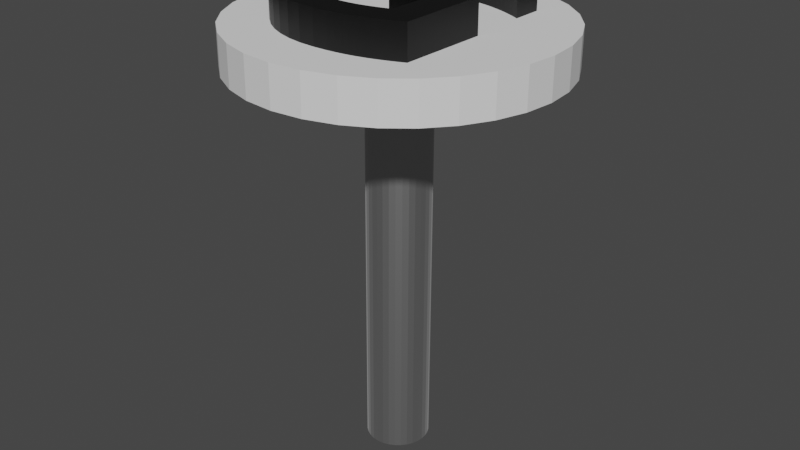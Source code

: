 # Source: G_key.blend  (saved by Blender 3.2.14; exported with 4.5.12 LTS)
import bpy
from mathutils import Matrix  # noqa: F401  (used for matrix-valued properties, if any)

bpy.ops.wm.read_factory_settings(use_empty=True)
scene = bpy.context.scene
scene.name = 'Scene'

# ---- collections
col_collection = bpy.data.collections.new('Collection'); scene.collection.children.link(col_collection)

# ---- materials (node trees are filled in below, after node groups)
mat_silver_material = bpy.data.materials.new('Silver Material')
mat_silver_material.use_transparent_shadow = False
mat_material_002 = bpy.data.materials.new('Material.002')
mat_material_002.use_transparent_shadow = False

# ---- material node trees
mat_silver_material.use_nodes = True; mat_silver_material.node_tree.nodes.clear()
_N = mat_silver_material.node_tree.nodes; _L = mat_silver_material.node_tree.links
n0 = _N.new('ShaderNodeBsdfPrincipled'); n0.name = 'Principled BSDF'; n0.location = (10, 300)
n0.distribution = 'GGX'
n0.subsurface_method = 'RANDOM_WALK_SKIN'
n0.inputs[0].default_value = (0.5271, 0.5271, 0.5271, 1.0)
n0.inputs[1].default_value = 1.0
n0.inputs[3].default_value = 1.45
n0.inputs[24].default_value = 0.2
n0.inputs[27].default_value = (0.0, 0.0, 0.0, 1.0)
n0.inputs[28].default_value = 1.0
n1 = _N.new('ShaderNodeOutputMaterial'); n1.name = 'Material Output'; n1.location = (300, 300)
_L.new(n0.outputs[0], n1.inputs[0])
n1.is_active_output = True
mat_material_002.use_nodes = True; mat_material_002.node_tree.nodes.clear()
_N = mat_material_002.node_tree.nodes; _L = mat_material_002.node_tree.links
n0 = _N.new('ShaderNodeBsdfPrincipled'); n0.name = 'Principled BSDF'; n0.location = (10, 300)
n0.distribution = 'GGX'
n0.subsurface_method = 'RANDOM_WALK_SKIN'
n0.inputs[0].default_value = (0.0, 0.0, 0.0, 1.0)
n0.inputs[3].default_value = 1.45
n0.inputs[27].default_value = (0.0, 0.0, 0.0, 1.0)
n0.inputs[28].default_value = 1.0
n1 = _N.new('ShaderNodeOutputMaterial'); n1.name = 'Material Output'; n1.location = (300, 300)
_L.new(n0.outputs[0], n1.inputs[0])
n1.is_active_output = True

# ---- world
world_world = bpy.data.worlds.new('World'); scene.world = world_world
world_world.use_nodes = True; world_world.node_tree.nodes.clear()
_N = world_world.node_tree.nodes; _L = world_world.node_tree.links
n0 = _N.new('ShaderNodeOutputWorld'); n0.name = 'World Output'; n0.location = (300, 300)
n1 = _N.new('ShaderNodeBackground'); n1.name = 'Background'; n1.location = (10, 300)
n1.inputs[0].default_value = (0.05088, 0.05088, 0.05088, 1.0)
_L.new(n1.outputs[0], n0.inputs[0])
n0.is_active_output = True
world_world.color = (0.05088, 0.05088, 0.05088)
world_world.use_sun_shadow = False
world_world.sun_shadow_jitter_overblur = 0.0

# ---- meshes
me_cylinder = bpy.data.meshes.new('Cylinder')
me_cylinder.from_pydata([(0.0, 0.1, -0.0125), (0.0, 0.1, 0.0125), (0.01951, 0.09808, -0.0125), (0.01951, 0.09808, 0.0125), (0.03827, 0.09239, -0.0125), (0.03827, 0.09239, 0.0125), (0.05556, 0.08315, -0.0125), (0.05556, 0.08315, 0.0125), (0.07071, 0.07071, -0.0125), (0.07071, 0.07071, 0.0125), (0.08315, 0.05556, -0.0125), (0.08315, 0.05556, 0.0125), (0.09239, 0.03827, -0.0125), (0.09239, 0.03827, 0.0125), (0.09808, 0.01951, -0.0125), (0.09808, 0.01951, 0.0125), (0.1, -4.371e-09, -0.0125), (0.1, -4.371e-09, 0.0125), (0.09808, -0.01951, -0.0125), (0.09808, -0.01951, 0.0125), (0.09239, -0.03827, -0.0125), (0.09239, -0.03827, 0.0125), (0.08315, -0.05556, -0.0125), (0.08315, -0.05556, 0.0125), (0.07071, -0.07071, -0.0125), (0.07071, -0.07071, 0.0125), (0.05556, -0.08315, -0.0125), (0.05556, -0.08315, 0.0125), (0.03827, -0.09239, -0.0125), (0.03827, -0.09239, 0.0125), (0.01951, -0.09808, -0.0125), (0.01951, -0.09808, 0.0125), (-8.742e-09, -0.1, -0.0125), (-8.742e-09, -0.1, 0.0125), (-0.01951, -0.09808, -0.0125), (-0.01951, -0.09808, 0.0125), (-0.03827, -0.09239, -0.0125), (-0.03827, -0.09239, 0.0125), (-0.05556, -0.08315, -0.0125), (-0.05556, -0.08315, 0.0125), (-0.07071, -0.07071, -0.0125), (-0.07071, -0.07071, 0.0125), (-0.08315, -0.05556, -0.0125), (-0.08315, -0.05556, 0.0125), (-0.09239, -0.03827, -0.0125), (-0.09239, -0.03827, 0.0125), (-0.09808, -0.01951, -0.0125), (-0.09808, -0.01951, 0.0125), (-0.1, 1.192e-09, -0.0125), (-0.1, 1.192e-09, 0.0125), (-0.09808, 0.01951, -0.0125), (-0.09808, 0.01951, 0.0125), (-0.09239, 0.03827, -0.0125), (-0.09239, 0.03827, 0.0125), (-0.08315, 0.05556, -0.0125), (-0.08315, 0.05556, 0.0125), (-0.07071, 0.07071, -0.0125), (-0.07071, 0.07071, 0.0125), (-0.05556, 0.08315, -0.0125), (-0.05556, 0.08315, 0.0125), (-0.03827, 0.09239, -0.0125), (-0.03827, 0.09239, 0.0125), (-0.01951, 0.09808, -0.0125), (-0.01951, 0.09808, 0.0125)], [], [(0, 1, 3, 2), (2, 3, 5, 4), (4, 5, 7, 6), (6, 7, 9, 8), (8, 9, 11, 10), (10, 11, 13, 12), (12, 13, 15, 14), (14, 15, 17, 16), (16, 17, 19, 18), (18, 19, 21, 20), (20, 21, 23, 22), (22, 23, 25, 24), (24, 25, 27, 26), (26, 27, 29, 28), (28, 29, 31, 30), (30, 31, 33, 32), (32, 33, 35, 34), (34, 35, 37, 36), (36, 37, 39, 38), (38, 39, 41, 40), (40, 41, 43, 42), (42, 43, 45, 44), (44, 45, 47, 46), (46, 47, 49, 48), (48, 49, 51, 50), (50, 51, 53, 52), (52, 53, 55, 54), (54, 55, 57, 56), (56, 57, 59, 58), (58, 59, 61, 60), (3, 1, 63, 61, 59, 57, 55, 53, 51, 49, 47, 45, 43, 41, 39, 37, 35, 33, 31, 29, 27, 25, 23, 21, 19, 17, 15, 13, 11, 9, 7, 5), (60, 61, 63, 62), (62, 63, 1, 0), (0, 2, 4, 6, 8, 10, 12, 14, 16, 18, 20, 22, 24, 26, 28, 30, 32, 34, 36, 38, 40, 42, 44, 46, 48, 50, 52, 54, 56, 58, 60, 62)])
_uv = me_cylinder.uv_layers.new(name='UVMap')
_uv.uv.foreach_set('vector', [1.0, 0.5, 1.0, 1.0, 0.9688, 1.0, 0.9688, 0.5, 0.9688, 0.5, 0.9688, 1.0, 0.9375, 1.0, 0.9375, 0.5, 0.9375, 0.5, 0.9375, 1.0, 0.9062, 1.0, 0.9062, 0.5, 0.9062, 0.5, 0.9062, 1.0, 0.875, 1.0, 0.875, 0.5, 0.875, 0.5, 0.875, 1.0, 0.8438, 1.0, 0.8438, 0.5, 0.8438, 0.5, 0.8438, 1.0, 0.8125, 1.0, 0.8125, 0.5, 0.8125, 0.5, 0.8125, 1.0, 0.7812, 1.0, 0.7812, 0.5, 0.7812, 0.5, 0.7812, 1.0, 0.75, 1.0, 0.75, 0.5, 0.75, 0.5, 0.75, 1.0, 0.7188, 1.0, 0.7188, 0.5, 0.7188, 0.5, 0.7188, 1.0, 0.6875, 1.0, 0.6875, 0.5, 0.6875, 0.5, 0.6875, 1.0, 0.6562, 1.0, 0.6562, 0.5, 0.6562, 0.5, 0.6562, 1.0, 0.625, 1.0, 0.625, 0.5, 0.625, 0.5, 0.625, 1.0, 0.5938, 1.0, 0.5938, 0.5, 0.5938, 0.5, 0.5938, 1.0, 0.5625, 1.0, 0.5625, 0.5, 0.5625, 0.5, 0.5625, 1.0, 0.5312, 1.0, 0.5312, 0.5, 0.5312, 0.5, 0.5312, 1.0, 0.5, 1.0, 0.5, 0.5, 0.5, 0.5, 0.5, 1.0, 0.4688, 1.0, 0.4688, 0.5, 0.4688, 0.5, 0.4688, 1.0, 0.4375, 1.0, 0.4375, 0.5, 0.4375, 0.5, 0.4375, 1.0, 0.4062, 1.0, 0.4062, 0.5, 0.4062, 0.5, 0.4062, 1.0, 0.375, 1.0, 0.375, 0.5, 0.375, 0.5, 0.375, 1.0, 0.3438, 1.0, 0.3438, 0.5, 0.3438, 0.5, 0.3438, 1.0, 0.3125, 1.0, 0.3125, 0.5, 0.3125, 0.5, 0.3125, 1.0, 0.2812, 1.0, 0.2812, 0.5, 0.2812, 0.5, 0.2812, 1.0, 0.25, 1.0, 0.25, 0.5, 0.25, 0.5, 0.25, 1.0, 0.2188, 1.0, 0.2188, 0.5, 0.2188, 0.5, 0.2188, 1.0, 0.1875, 1.0, 0.1875, 0.5, 0.1875, 0.5, 0.1875, 1.0, 0.1562, 1.0, 0.1562, 0.5, 0.1562, 0.5, 0.1562, 1.0, 0.125, 1.0, 0.125, 0.5, 0.125, 0.5, 0.125, 1.0, 0.09375, 1.0, 0.09375, 0.5, 0.09375, 0.5, 0.09375, 1.0, 0.0625, 1.0, 0.0625, 0.5, 0.2968, 0.4854, 0.25, 0.49, 0.2032, 0.4854, 0.1582, 0.4717, 0.1167, 0.4496, 0.08029, 0.4197, 0.05045, 0.3833, 0.02827, 0.3418, 0.01461, 0.2968, 0.01, 0.25, 0.01461, 0.2032, 0.02827, 0.1582, 0.05045, 0.1167, 0.08029, 0.08029, 0.1167, 0.05045, 0.1582, 0.02827, 0.2032, 0.01461, 0.25, 0.01, 0.2968, 0.01461, 0.3418, 0.02827, 0.3833, 0.05045, 0.4197, 0.08029, 0.4496, 0.1167, 0.4717, 0.1582, 0.4854, 0.2032, 0.49, 0.25, 0.4854, 0.2968, 0.4717, 0.3418, 0.4496, 0.3833, 0.4197, 0.4197, 0.3833, 0.4496, 0.3418, 0.4717, 0.0625, 0.5, 0.0625, 1.0, 0.03125, 1.0, 0.03125, 0.5, 0.03125, 0.5, 0.03125, 1.0, 0.0, 1.0, 0.0, 0.5, 0.75, 0.49, 0.7968, 0.4854, 0.8418, 0.4717, 0.8833, 0.4496, 0.9197, 0.4197, 0.9496, 0.3833, 0.9717, 0.3418, 0.9854, 0.2968, 0.99, 0.25, 0.9854, 0.2032, 0.9717, 0.1582, 0.9496, 0.1167, 0.9197, 0.08029, 0.8833, 0.05045, 0.8418, 0.02827, 0.7968, 0.01461, 0.75, 0.01, 0.7032, 0.01461, 0.6582, 0.02827, 0.6167, 0.05045, 0.5803, 0.08029, 0.5504, 0.1167, 0.5283, 0.1582, 0.5146, 0.2032, 0.51, 0.25, 0.5146, 0.2968, 0.5283, 0.3418, 0.5504, 0.3833, 0.5803, 0.4197, 0.6167, 0.4496, 0.6582, 0.4717, 0.7032, 0.4854])
me_cylinder.update()
me_cylinder_001 = bpy.data.meshes.new('Cylinder.001')
me_cylinder_001.from_pydata([(0.0, 0.02, -0.125), (0.0, 0.02, 0.125), (0.003902, 0.01962, -0.125), (0.003902, 0.01962, 0.125), (0.007654, 0.01848, -0.125), (0.007654, 0.01848, 0.125), (0.01111, 0.01663, -0.125), (0.01111, 0.01663, 0.125), (0.01414, 0.01414, -0.125), (0.01414, 0.01414, 0.125), (0.01663, 0.01111, -0.125), (0.01663, 0.01111, 0.125), (0.01848, 0.007654, -0.125), (0.01848, 0.007654, 0.125), (0.01962, 0.003902, -0.125), (0.01962, 0.003902, 0.125), (0.02, -8.742e-10, -0.125), (0.02, -8.742e-10, 0.125), (0.01962, -0.003902, -0.125), (0.01962, -0.003902, 0.125), (0.01848, -0.007654, -0.125), (0.01848, -0.007654, 0.125), (0.01663, -0.01111, -0.125), (0.01663, -0.01111, 0.125), (0.01414, -0.01414, -0.125), (0.01414, -0.01414, 0.125), (0.01111, -0.01663, -0.125), (0.01111, -0.01663, 0.125), (0.007654, -0.01848, -0.125), (0.007654, -0.01848, 0.125), (0.003902, -0.01962, -0.125), (0.003902, -0.01962, 0.125), (-1.748e-09, -0.02, -0.125), (-1.748e-09, -0.02, 0.125), (-0.003902, -0.01962, -0.125), (-0.003902, -0.01962, 0.125), (-0.007654, -0.01848, -0.125), (-0.007654, -0.01848, 0.125), (-0.01111, -0.01663, -0.125), (-0.01111, -0.01663, 0.125), (-0.01414, -0.01414, -0.125), (-0.01414, -0.01414, 0.125), (-0.01663, -0.01111, -0.125), (-0.01663, -0.01111, 0.125), (-0.01848, -0.007654, -0.125), (-0.01848, -0.007654, 0.125), (-0.01962, -0.003902, -0.125), (-0.01962, -0.003902, 0.125), (-0.02, 2.385e-10, -0.125), (-0.02, 2.385e-10, 0.125), (-0.01962, 0.003902, -0.125), (-0.01962, 0.003902, 0.125), (-0.01848, 0.007654, -0.125), (-0.01848, 0.007654, 0.125), (-0.01663, 0.01111, -0.125), (-0.01663, 0.01111, 0.125), (-0.01414, 0.01414, -0.125), (-0.01414, 0.01414, 0.125), (-0.01111, 0.01663, -0.125), (-0.01111, 0.01663, 0.125), (-0.007654, 0.01848, -0.125), (-0.007654, 0.01848, 0.125), (-0.003902, 0.01962, -0.125), (-0.003902, 0.01962, 0.125)], [], [(0, 1, 3, 2), (2, 3, 5, 4), (4, 5, 7, 6), (6, 7, 9, 8), (8, 9, 11, 10), (10, 11, 13, 12), (12, 13, 15, 14), (14, 15, 17, 16), (16, 17, 19, 18), (18, 19, 21, 20), (20, 21, 23, 22), (22, 23, 25, 24), (24, 25, 27, 26), (26, 27, 29, 28), (28, 29, 31, 30), (30, 31, 33, 32), (32, 33, 35, 34), (34, 35, 37, 36), (36, 37, 39, 38), (38, 39, 41, 40), (40, 41, 43, 42), (42, 43, 45, 44), (44, 45, 47, 46), (46, 47, 49, 48), (48, 49, 51, 50), (50, 51, 53, 52), (52, 53, 55, 54), (54, 55, 57, 56), (56, 57, 59, 58), (58, 59, 61, 60), (3, 1, 63, 61, 59, 57, 55, 53, 51, 49, 47, 45, 43, 41, 39, 37, 35, 33, 31, 29, 27, 25, 23, 21, 19, 17, 15, 13, 11, 9, 7, 5), (60, 61, 63, 62), (62, 63, 1, 0), (0, 2, 4, 6, 8, 10, 12, 14, 16, 18, 20, 22, 24, 26, 28, 30, 32, 34, 36, 38, 40, 42, 44, 46, 48, 50, 52, 54, 56, 58, 60, 62)])
_uv = me_cylinder_001.uv_layers.new(name='UVMap')
_uv.uv.foreach_set('vector', [1.0, 0.5, 1.0, 1.0, 0.9688, 1.0, 0.9688, 0.5, 0.9688, 0.5, 0.9688, 1.0, 0.9375, 1.0, 0.9375, 0.5, 0.9375, 0.5, 0.9375, 1.0, 0.9062, 1.0, 0.9062, 0.5, 0.9062, 0.5, 0.9062, 1.0, 0.875, 1.0, 0.875, 0.5, 0.875, 0.5, 0.875, 1.0, 0.8438, 1.0, 0.8438, 0.5, 0.8438, 0.5, 0.8438, 1.0, 0.8125, 1.0, 0.8125, 0.5, 0.8125, 0.5, 0.8125, 1.0, 0.7812, 1.0, 0.7812, 0.5, 0.7812, 0.5, 0.7812, 1.0, 0.75, 1.0, 0.75, 0.5, 0.75, 0.5, 0.75, 1.0, 0.7188, 1.0, 0.7188, 0.5, 0.7188, 0.5, 0.7188, 1.0, 0.6875, 1.0, 0.6875, 0.5, 0.6875, 0.5, 0.6875, 1.0, 0.6562, 1.0, 0.6562, 0.5, 0.6562, 0.5, 0.6562, 1.0, 0.625, 1.0, 0.625, 0.5, 0.625, 0.5, 0.625, 1.0, 0.5938, 1.0, 0.5938, 0.5, 0.5938, 0.5, 0.5938, 1.0, 0.5625, 1.0, 0.5625, 0.5, 0.5625, 0.5, 0.5625, 1.0, 0.5312, 1.0, 0.5312, 0.5, 0.5312, 0.5, 0.5312, 1.0, 0.5, 1.0, 0.5, 0.5, 0.5, 0.5, 0.5, 1.0, 0.4688, 1.0, 0.4688, 0.5, 0.4688, 0.5, 0.4688, 1.0, 0.4375, 1.0, 0.4375, 0.5, 0.4375, 0.5, 0.4375, 1.0, 0.4062, 1.0, 0.4062, 0.5, 0.4062, 0.5, 0.4062, 1.0, 0.375, 1.0, 0.375, 0.5, 0.375, 0.5, 0.375, 1.0, 0.3438, 1.0, 0.3438, 0.5, 0.3438, 0.5, 0.3438, 1.0, 0.3125, 1.0, 0.3125, 0.5, 0.3125, 0.5, 0.3125, 1.0, 0.2812, 1.0, 0.2812, 0.5, 0.2812, 0.5, 0.2812, 1.0, 0.25, 1.0, 0.25, 0.5, 0.25, 0.5, 0.25, 1.0, 0.2188, 1.0, 0.2188, 0.5, 0.2188, 0.5, 0.2188, 1.0, 0.1875, 1.0, 0.1875, 0.5, 0.1875, 0.5, 0.1875, 1.0, 0.1562, 1.0, 0.1562, 0.5, 0.1562, 0.5, 0.1562, 1.0, 0.125, 1.0, 0.125, 0.5, 0.125, 0.5, 0.125, 1.0, 0.09375, 1.0, 0.09375, 0.5, 0.09375, 0.5, 0.09375, 1.0, 0.0625, 1.0, 0.0625, 0.5, 0.2968, 0.4854, 0.25, 0.49, 0.2032, 0.4854, 0.1582, 0.4717, 0.1167, 0.4496, 0.08029, 0.4197, 0.05045, 0.3833, 0.02827, 0.3418, 0.01461, 0.2968, 0.01, 0.25, 0.01461, 0.2032, 0.02827, 0.1582, 0.05045, 0.1167, 0.08029, 0.08029, 0.1167, 0.05045, 0.1582, 0.02827, 0.2032, 0.01461, 0.25, 0.01, 0.2968, 0.01461, 0.3418, 0.02827, 0.3833, 0.05045, 0.4197, 0.08029, 0.4496, 0.1167, 0.4717, 0.1582, 0.4854, 0.2032, 0.49, 0.25, 0.4854, 0.2968, 0.4717, 0.3418, 0.4496, 0.3833, 0.4197, 0.4197, 0.3833, 0.4496, 0.3418, 0.4717, 0.0625, 0.5, 0.0625, 1.0, 0.03125, 1.0, 0.03125, 0.5, 0.03125, 0.5, 0.03125, 1.0, 0.0, 1.0, 0.0, 0.5, 0.75, 0.49, 0.7968, 0.4854, 0.8418, 0.4717, 0.8833, 0.4496, 0.9197, 0.4197, 0.9496, 0.3833, 0.9717, 0.3418, 0.9854, 0.2968, 0.99, 0.25, 0.9854, 0.2032, 0.9717, 0.1582, 0.9496, 0.1167, 0.9197, 0.08029, 0.8833, 0.05045, 0.8418, 0.02827, 0.7968, 0.01461, 0.75, 0.01, 0.7032, 0.01461, 0.6582, 0.02827, 0.6167, 0.05045, 0.5803, 0.08029, 0.5504, 0.1167, 0.5283, 0.1582, 0.5146, 0.2032, 0.51, 0.25, 0.5146, 0.2968, 0.5283, 0.3418, 0.5504, 0.3833, 0.5803, 0.4197, 0.6167, 0.4496, 0.6582, 0.4717, 0.7032, 0.4854])
me_cylinder_001.materials.append(mat_silver_material)
me_cylinder_001.update()
me_text_011 = bpy.data.meshes.new('Text.011')
me_text_011.from_pydata([(0.673, 0.336, 0.0), (0.444, 0.336, 0.0), (0.444, 0.248, 0.0), (0.575, 0.248, 0.0), (0.575, 0.108, 0.0), (0.5632, 0.1043, 0.0), (0.5514, 0.1008, 0.0), (0.5395, 0.09745, 0.0), (0.5275, 0.09433, 0.0), (0.5154, 0.09146, 0.0), (0.5033, 0.08888, 0.0), (0.4909, 0.0866, 0.0), (0.4785, 0.08467, 0.0), (0.4659, 0.08311, 0.0), (0.4531, 0.08196, 0.0), (0.4401, 0.08124, 0.0), (0.427, 0.081, 0.0), (0.3875, 0.08319, 0.0), (0.3503, 0.08963, 0.0), (0.3155, 0.1001, 0.0), (0.2834, 0.1144, 0.0), (0.2543, 0.1322, 0.0), (0.2282, 0.1535, 0.0), (0.2056, 0.1779, 0.0), (0.1866, 0.2053, 0.0), (0.1713, 0.2354, 0.0), (0.1602, 0.268, 0.0), (0.1533, 0.303, 0.0), (0.151, 0.34, 0.0), (0.1533, 0.3762, 0.0), (0.1602, 0.4107, 0.0), (0.1713, 0.4432, 0.0), (0.1863, 0.4734, 0.0), (0.205, 0.5011, 0.0), (0.227, 0.526, 0.0), (0.2521, 0.5478, 0.0), (0.28, 0.5662, 0.0), (0.3105, 0.581, 0.0), (0.3431, 0.5919, 0.0), (0.3777, 0.5987, 0.0), (0.414, 0.601, 0.0), (0.4345, 0.6005, 0.0), (0.4551, 0.5991, 0.0), (0.4756, 0.5967, 0.0), (0.4962, 0.5934, 0.0), (0.5167, 0.5892, 0.0), (0.5373, 0.584, 0.0), (0.5577, 0.5779, 0.0), (0.5781, 0.5709, 0.0), (0.5985, 0.563, 0.0), (0.6188, 0.5542, 0.0), (0.6389, 0.5446, 0.0), (0.659, 0.534, 0.0), (0.659, 0.633, 0.0), (0.6333, 0.6436, 0.0), (0.6094, 0.6529, 0.0), (0.5871, 0.661, 0.0), (0.5662, 0.668, 0.0), (0.5464, 0.674, 0.0), (0.5274, 0.6789, 0.0), (0.5089, 0.6829, 0.0), (0.4908, 0.686, 0.0), (0.4727, 0.6883, 0.0), (0.4543, 0.6898, 0.0), (0.4355, 0.6907, 0.0), (0.416, 0.691, 0.0), (0.3651, 0.6879, 0.0), (0.3167, 0.6787, 0.0), (0.2711, 0.664, 0.0), (0.2287, 0.6439, 0.0), (0.1899, 0.6189, 0.0), (0.155, 0.5894, 0.0), (0.1245, 0.5557, 0.0), (0.09867, 0.5181, 0.0), (0.07794, 0.4771, 0.0), (0.06267, 0.433, 0.0), (0.05323, 0.3862, 0.0), (0.05, 0.337, 0.0), (0.05315, 0.2882, 0.0), (0.06238, 0.2419, 0.0), (0.07733, 0.1986, 0.0), (0.09767, 0.1584, 0.0), (0.123, 0.1218, 0.0), (0.1531, 0.089, 0.0), (0.1876, 0.06039, 0.0), (0.226, 0.03626, 0.0), (0.2681, 0.01694, 0.0), (0.3135, 0.002741, 0.0), (0.362, -0.006011, 0.0), (0.413, -0.009, 0.0), (0.4363, -0.008662, 0.0), (0.4589, -0.00763, 0.0), (0.4809, -0.005875, 0.0), (0.5024, -0.00337, 0.0), (0.5236, -8.796e-05, 0.0), (0.5445, 0.004, 0.0), (0.5654, 0.008921, 0.0), (0.5863, 0.0147, 0.0), (0.6073, 0.02138, 0.0), (0.6287, 0.02896, 0.0), (0.6506, 0.0375, 0.0), (0.673, 0.047, 0.0), (0.416, 0.691, -0.02193), (0.3651, 0.6879, -0.02193), (0.4355, 0.6907, -0.02193), (0.4543, 0.6898, -0.02193), (0.4727, 0.6883, -0.02193), (0.4908, 0.686, -0.02193), (0.3167, 0.6787, -0.02193), (0.5089, 0.6829, -0.02193), (0.5274, 0.6789, -0.02193), (0.5464, 0.674, -0.02193), (0.2711, 0.664, -0.02193), (0.5662, 0.668, -0.02193), (0.5871, 0.661, -0.02193), (0.2287, 0.6439, -0.02193), (0.6094, 0.6529, -0.02193), (0.6333, 0.6436, -0.02193), (0.1899, 0.6189, -0.02193), (0.659, 0.633, -0.02193), (0.4551, 0.5991, -0.02193), (0.4756, 0.5967, -0.02193), (0.4962, 0.5934, -0.02193), (0.5167, 0.5892, -0.02193), (0.5373, 0.584, -0.02193), (0.5577, 0.5779, -0.02193), (0.5781, 0.5709, -0.02193), (0.5985, 0.563, -0.02193), (0.6188, 0.5542, -0.02193), (0.6389, 0.5446, -0.02193), (0.659, 0.534, -0.02193), (0.155, 0.5894, -0.02193), (0.414, 0.601, -0.02193), (0.4345, 0.6005, -0.02193), (0.3777, 0.5987, -0.02193), (0.3431, 0.5919, -0.02193), (0.3105, 0.581, -0.02193), (0.1245, 0.5557, -0.02193), (0.28, 0.5662, -0.02193), (0.2521, 0.5478, -0.02193), (0.09867, 0.5181, -0.02193), (0.227, 0.526, -0.02193), (0.205, 0.5011, -0.02193), (0.07794, 0.4771, -0.02193), (0.1863, 0.4734, -0.02193), (0.06267, 0.433, -0.02193), (0.1713, 0.4432, -0.02193), (0.1602, 0.4107, -0.02193), (0.05323, 0.3862, -0.02193), (0.1533, 0.3762, -0.02193), (0.05, 0.337, -0.02193), (0.151, 0.34, -0.02193), (0.1533, 0.303, -0.02193), (0.05315, 0.2882, -0.02193), (0.444, 0.336, -0.02193), (0.444, 0.248, -0.02193), (0.673, 0.336, -0.02193), (0.575, 0.248, -0.02193), (0.673, 0.047, -0.02193), (0.1602, 0.268, -0.02193), (0.06238, 0.2419, -0.02193), (0.1713, 0.2354, -0.02193), (0.575, 0.108, -0.02193), (0.07733, 0.1986, -0.02193), (0.1866, 0.2053, -0.02193), (0.2056, 0.1779, -0.02193), (0.09767, 0.1584, -0.02193), (0.2282, 0.1535, -0.02193), (0.123, 0.1218, -0.02193), (0.2543, 0.1322, -0.02193), (0.2834, 0.1144, -0.02193), (0.1531, 0.089, -0.02193), (0.3155, 0.1001, -0.02193), (0.5632, 0.1043, -0.02193), (0.5514, 0.1008, -0.02193), (0.5395, 0.09745, -0.02193), (0.3503, 0.08963, -0.02193), (0.5275, 0.09433, -0.02193), (0.5154, 0.09146, -0.02193), (0.5033, 0.08888, -0.02193), (0.3875, 0.08319, -0.02193), (0.1876, 0.06039, -0.02193), (0.4909, 0.0866, -0.02193), (0.4785, 0.08467, -0.02193), (0.4659, 0.08311, -0.02193), (0.427, 0.081, -0.02193), (0.4531, 0.08196, -0.02193), (0.4401, 0.08124, -0.02193), (0.226, 0.03626, -0.02193), (0.6506, 0.0375, -0.02193), (0.6287, 0.02896, -0.02193), (0.2681, 0.01694, -0.02193), (0.6073, 0.02138, -0.02193), (0.5863, 0.0147, -0.02193), (0.3135, 0.002741, -0.02193), (0.5654, 0.008921, -0.02193), (0.5445, 0.004, -0.02193), (0.5236, -8.796e-05, -0.02193), (0.362, -0.006011, -0.02193), (0.5024, -0.00337, -0.02193), (0.4809, -0.005875, -0.02193), (0.4589, -0.00763, -0.02193), (0.413, -0.009, -0.02193)], [], [(44, 122, 123, 45), (93, 199, 197, 94), (75, 145, 148, 76), (6, 174, 175, 7), (43, 121, 122, 44), (30, 147, 146, 31), (5, 173, 174, 6), (42, 120, 121, 43), (87, 194, 198, 88), (31, 146, 144, 32), (94, 197, 196, 95), (4, 162, 173, 5), (19, 172, 170, 20), (53, 119, 117, 54), (95, 196, 195, 96), (74, 143, 145, 75), (32, 144, 142, 33), (96, 195, 193, 97), (82, 168, 171, 83), (69, 115, 118, 70), (20, 170, 169, 21), (54, 117, 116, 55), (73, 140, 143, 74), (86, 191, 194, 87), (33, 142, 141, 34), (21, 169, 167, 22), (55, 116, 114, 56), (97, 193, 192, 98), (34, 141, 139, 35), (98, 192, 190, 99), (81, 166, 168, 82), (68, 112, 115, 69), (22, 167, 165, 23), (56, 114, 113, 57), (72, 137, 140, 73), (85, 188, 191, 86), (35, 139, 138, 36), (57, 113, 111, 58), (99, 190, 189, 100), (80, 163, 166, 81), (36, 138, 136, 37), (23, 165, 164, 24), (100, 189, 158, 101), (67, 108, 112, 68), (24, 164, 161, 25), (58, 111, 110, 59), (71, 131, 137, 72), (84, 181, 188, 85), (37, 136, 135, 38), (59, 110, 109, 60), (79, 160, 163, 80), (38, 135, 134, 39), (60, 109, 107, 61), (15, 187, 185, 16), (3, 157, 162, 4), (39, 134, 132, 40), (25, 161, 159, 26), (14, 186, 187, 15), (66, 103, 108, 67), (41, 133, 120, 42), (61, 107, 106, 62), (13, 184, 186, 14), (78, 153, 160, 79), (16, 185, 180, 17), (40, 132, 133, 41), (26, 159, 152, 27), (62, 106, 105, 63), (101, 158, 156, 0), (63, 105, 104, 64), (12, 183, 184, 13), (70, 118, 131, 71), (52, 130, 119, 53), (64, 104, 102, 65), (11, 182, 183, 12), (51, 129, 130, 52), (2, 155, 157, 3), (0, 156, 154, 1), (65, 102, 103, 66), (10, 179, 182, 11), (50, 128, 129, 51), (1, 154, 155, 2), (83, 171, 181, 84), (49, 127, 128, 50), (17, 180, 176, 18), (77, 150, 153, 78), (48, 126, 127, 49), (27, 152, 151, 28), (9, 178, 179, 10), (47, 125, 126, 48), (28, 151, 149, 29), (89, 202, 201, 91), (8, 177, 178, 9), (46, 124, 125, 47), (88, 198, 202, 89), (91, 201, 200, 92), (76, 148, 150, 77), (7, 175, 177, 8), (45, 123, 124, 46), (29, 149, 147, 30), (89, 90, 91), (116, 114, 115, 118, 131, 137, 140, 143, 145, 148, 150, 149, 147, 146, 144, 142, 141, 139, 138, 136, 135, 134, 132, 133, 120, 119, 117), (115, 114, 112), (120, 121, 119), (121, 122, 119), (126, 127, 128, 129, 130, 119), (125, 126, 119), (152, 150, 153, 160, 163, 166, 168, 171, 181, 188, 191, 194, 198, 202, 201, 200, 199, 197, 196, 195, 193, 192, 190, 189, 158, 187, 185, 180, 176, 172, 170, 169, 167, 165, 164, 161, 159), (122, 123, 124, 125, 119), (150, 151, 149), (150, 152, 151), (158, 178, 179, 182, 183, 184), (162, 158, 157), (173, 158, 162), (174, 158, 173), (175, 158, 174), (177, 158, 175), (178, 158, 177), (186, 158, 184), (187, 158, 186), (156, 154, 155, 157, 158), (92, 200, 199, 93), (18, 176, 172, 19), (104, 102, 103, 108, 112, 114, 113, 111, 110, 109, 107, 106, 105), (65, 66, 67, 68, 69, 70, 71, 72, 73, 74, 75, 76, 77, 78, 79, 80, 81, 82, 83, 84, 85, 86, 87, 88, 89, 90, 91, 92, 93, 94, 95, 96, 97, 98, 99, 100, 101, 0, 1, 2, 3, 4, 5, 6, 7, 8, 9, 10, 11, 12, 13, 14, 15, 16, 17, 18, 19, 20, 21, 22, 23, 24, 25, 26, 27, 28, 29, 30, 31, 32, 33, 34, 35, 36, 37, 38, 39, 40, 41, 42, 43, 44, 45, 46, 47, 48, 49, 50, 51, 52, 53, 54, 55, 56, 57, 58, 59, 60, 61, 62, 63, 64)])
_uv = me_text_011.uv_layers.new(name='UVMap')
_uv.uv.foreach_set('vector', [0.0, 0.0, 0.0, 0.0, 0.0, 0.0, 0.0, 0.0, 0.0, 0.0, 0.0, 0.0, 0.0, 0.0, 0.0, 0.0, 0.0, 0.0, 0.0, 0.0, 0.0, 0.0, 0.0, 0.0, 0.0, 0.0, 0.0, 0.0, 0.0, 0.0, 0.0, 0.0, 0.0, 0.0, 0.0, 0.0, 0.0, 0.0, 0.0, 0.0, 0.0, 0.0, 0.0, 0.0, 0.0, 0.0, 0.0, 0.0, 0.0, 0.0, 0.0, 0.0, 0.0, 0.0, 0.0, 0.0, 0.0, 0.0, 0.0, 0.0, 0.0, 0.0, 0.0, 0.0, 0.0, 0.0, 0.0, 0.0, 0.0, 0.0, 0.0, 0.0, 0.0, 0.0, 0.0, 0.0, 0.0, 0.0, 0.0, 0.0, 0.0, 0.0, 0.0, 0.0, 0.0, 0.0, 0.0, 0.0, 0.0, 0.0, 0.0, 0.0, 0.0, 0.0, 0.0, 0.0, 0.0, 0.0, 0.0, 0.0, 0.0, 0.0, 0.0, 0.0, 0.0, 0.0, 0.0, 0.0, 0.0, 0.0, 0.0, 0.0, 0.0, 0.0, 0.0, 0.0, 0.0, 0.0, 0.0, 0.0, 0.0, 0.0, 0.0, 0.0, 0.0, 0.0, 0.0, 0.0, 0.0, 0.0, 0.0, 0.0, 0.0, 0.0, 0.0, 0.0, 0.0, 0.0, 0.0, 0.0, 0.0, 0.0, 0.0, 0.0, 0.0, 0.0, 0.0, 0.0, 0.0, 0.0, 0.0, 0.0, 0.0, 0.0, 0.0, 0.0, 0.0, 0.0, 0.0, 0.0, 0.0, 0.0, 0.0, 0.0, 0.0, 0.0, 0.0, 0.0, 0.0, 0.0, 0.0, 0.0, 0.0, 0.0, 0.0, 0.0, 0.0, 0.0, 0.0, 0.0, 0.0, 0.0, 0.0, 0.0, 0.0, 0.0, 0.0, 0.0, 0.0, 0.0, 0.0, 0.0, 0.0, 0.0, 0.0, 0.0, 0.0, 0.0, 0.0, 0.0, 0.0, 0.0, 0.0, 0.0, 0.0, 0.0, 0.0, 0.0, 0.0, 0.0, 0.0, 0.0, 0.0, 0.0, 0.0, 0.0, 0.0, 0.0, 0.0, 0.0, 0.0, 0.0, 0.0, 0.0, 0.0, 0.0, 0.0, 0.0, 0.0, 0.0, 0.0, 0.0, 0.0, 0.0, 0.0, 0.0, 0.0, 0.0, 0.0, 0.0, 0.0, 0.0, 0.0, 0.0, 0.0, 0.0, 0.0, 0.0, 0.0, 0.0, 0.0, 0.0, 0.0, 0.0, 0.0, 0.0, 0.0, 0.0, 0.0, 0.0, 0.0, 0.0, 0.0, 0.0, 0.0, 0.0, 0.0, 0.0, 0.0, 0.0, 0.0, 0.0, 0.0, 0.0, 0.0, 0.0, 0.0, 0.0, 0.0, 0.0, 0.0, 0.0, 0.0, 0.0, 0.0, 0.0, 0.0, 0.0, 0.0, 0.0, 0.0, 0.0, 0.0, 0.0, 0.0, 0.0, 0.0, 0.0, 0.0, 0.0, 0.0, 0.0, 0.0, 0.0, 0.0, 0.0, 0.0, 0.0, 0.0, 0.0, 0.0, 0.0, 0.0, 0.0, 0.0, 0.0, 0.0, 0.0, 0.0, 0.0, 0.0, 0.0, 0.0, 0.0, 0.0, 0.0, 0.0, 0.0, 0.0, 0.0, 0.0, 0.0, 0.0, 0.0, 0.0, 0.0, 0.0, 0.0, 0.0, 0.0, 0.0, 0.0, 0.0, 0.0, 0.0, 0.0, 0.0, 0.0, 0.0, 0.0, 0.0, 0.0, 0.0, 0.0, 0.0, 0.0, 0.0, 0.0, 0.0, 0.0, 0.0, 0.0, 0.0, 0.0, 0.0, 0.0, 0.0, 0.0, 0.0, 0.0, 0.0, 0.0, 0.0, 0.0, 0.0, 0.0, 0.0, 0.0, 0.0, 0.0, 0.0, 0.0, 0.0, 0.0, 0.0, 0.0, 0.0, 0.0, 0.0, 0.0, 0.0, 0.0, 0.0, 0.0, 0.0, 0.0, 0.0, 0.0, 0.0, 0.0, 0.0, 0.0, 0.0, 0.0, 0.0, 0.0, 0.0, 0.0, 0.0, 0.0, 0.0, 0.0, 0.0, 0.0, 0.0, 0.0, 0.0, 0.0, 0.0, 0.0, 0.0, 0.0, 0.0, 0.0, 0.0, 0.0, 0.0, 0.0, 0.0, 0.0, 0.0, 0.0, 0.0, 0.0, 0.0, 0.0, 0.0, 0.0, 0.0, 0.0, 0.0, 0.0, 0.0, 0.0, 0.0, 0.0, 0.0, 0.0, 0.0, 0.0, 0.0, 0.0, 0.0, 0.0, 0.0, 0.0, 0.0, 0.0, 0.0, 0.0, 0.0, 0.0, 0.0, 0.0, 0.0, 0.0, 0.0, 0.0, 0.0, 0.0, 0.0, 0.0, 0.0, 0.0, 0.0, 0.0, 0.0, 0.0, 0.0, 0.0, 0.0, 0.0, 0.0, 0.0, 0.0, 0.0, 0.0, 0.0, 0.0, 0.0, 0.0, 0.0, 0.0, 0.0, 0.0, 0.0, 0.0, 0.0, 0.0, 0.0, 0.0, 0.0, 0.0, 0.0, 0.0, 0.0, 0.0, 0.0, 0.0, 0.0, 0.0, 0.0, 0.0, 0.0, 0.0, 0.0, 0.0, 0.0, 0.0, 0.0, 0.0, 0.0, 0.0, 0.0, 0.0, 0.0, 0.0, 0.0, 0.0, 0.0, 0.0, 0.0, 0.0, 0.0, 0.0, 0.0, 0.0, 0.0, 0.0, 0.0, 0.0, 0.0, 0.0, 0.0, 0.0, 0.0, 0.0, 0.0, 0.0, 0.0, 0.0, 0.0, 0.0, 0.0, 0.0, 0.0, 0.0, 0.0, 0.0, 0.0, 0.0, 0.0, 0.0, 0.0, 0.0, 0.0, 0.0, 0.0, 0.0, 0.0, 0.0, 0.0, 0.0, 0.0, 0.0, 0.0, 0.0, 0.0, 0.0, 0.0, 0.0, 0.0, 0.0, 0.0, 0.0, 0.0, 0.0, 0.0, 0.0, 0.0, 0.0, 0.0, 0.0, 0.0, 0.0, 0.0, 0.0, 0.0, 0.0, 0.0, 0.0, 0.0, 0.0, 0.0, 0.0, 0.0, 0.0, 0.0, 0.0, 0.0, 0.0, 0.0, 0.0, 0.0, 0.0, 0.0, 0.0, 0.0, 0.0, 0.0, 0.0, 0.0, 0.0, 0.0, 0.0, 0.0, 0.0, 0.0, 0.0, 0.0, 0.0, 0.0, 0.0, 0.0, 0.0, 0.0, 0.0, 0.0, 0.0, 0.0, 0.0, 0.0, 0.0, 0.0, 0.0, 0.0, 0.0, 0.0, 0.0, 0.0, 0.0, 0.0, 0.0, 0.0, 0.0, 0.0, 0.0, 0.0, 0.0, 0.0, 0.0, 0.0, 0.0, 0.0, 0.0, 0.0, 0.0, 0.0, 0.0, 0.0, 0.0, 0.0, 0.0, 0.0, 0.0, 0.0, 0.0, 0.0, 0.0, 0.0, 0.0, 0.0, 0.0, 0.0, 0.0, 0.0, 0.0, 0.0, 0.0, 0.0, 0.0, 0.0, 0.0, 0.0, 0.0, 0.0, 0.0, 0.0, 0.0, 0.0, 0.0, 0.0, 0.0, 0.0, 0.0, 0.0, 0.0, 0.0, 0.0, 0.0, 0.0, 0.0, 0.0, 0.0, 0.0, 0.0, 0.0, 0.0, 0.0, 0.0, 0.8812, 0.0, 0.8812, 0.0, 0.901, 0.0, 0.901, 0.0, 0.0, 0.0, 0.0, 0.0, 0.0, 0.0, 0.0, 0.0, 0.0, 0.0, 0.0, 0.0, 0.0, 0.0, 0.0, 0.0, 0.0, 0.0, 0.0, 0.0, 0.0, 0.0, 0.0, 0.0, 0.0, 0.0, 0.0, 0.0, 0.0, 0.0, 0.0, 0.0, 0.0, 0.0, 0.0, 0.0, 0.0, 0.0, 0.0, 0.0, 0.0, 0.0, 0.0, 0.0, 0.0, 0.0, 0.0, 0.0, 0.0, 0.0, 0.0, 0.0, 0.0, 0.0, 0.0, 0.0, 0.0, 0.0, 0.0, 0.0, 0.0, 0.0, 0.0, 0.0, 0.8812, 0.0, 0.8911, 0.0, 0.901, 0.0, 0.5446, 0.0, 0.5545, 0.0, 0.6832, 0.0, 0.6931, 0.0, 0.703, 0.0, 0.7129, 0.0, 0.7228, 0.0, 0.7327, 0.0, 0.7426, 0.0, 0.7525, 0.0, 0.7624, 0.0, 0.2871, 0.0, 0.297, 0.0, 0.3069, 0.0, 0.3168, 0.0, 0.3267, 0.0, 0.3366, 0.0, 0.3465, 0.0, 0.3564, 0.0, 0.3663, 0.0, 0.3762, 0.0, 0.3861, 0.0, 0.396, 0.0, 0.4059, 0.0, 0.4158, 0.0, 0.5248, 0.0, 0.5347, 0.0, 0.6832, 0.0, 0.5545, 0.0, 0.6733, 0.0, 0.4158, 0.0, 0.4257, 0.0, 0.5248, 0.0, 0.4257, 0.0, 0.4356, 0.0, 0.5248, 0.0, 0.4752, 0.0, 0.4851, 0.0, 0.495, 0.0, 0.505, 0.0, 0.5149, 0.0, 0.5248, 0.0, 0.4653, 0.0, 0.4752, 0.0, 0.5248, 0.0, 0.2673, 0.0, 0.7624, 0.0, 0.7723, 0.0, 0.7822, 0.0, 0.7921, 0.0, 0.802, 0.0, 0.8119, 0.0, 0.8218, 0.0, 0.8317, 0.0, 0.8416, 0.0, 0.8515, 0.0, 0.8614, 0.0, 0.8713, 0.0, 0.8812, 0.0, 0.901, 0.0, 0.9109, 0.0, 0.9208, 0.0, 0.9307, 0.0, 0.9406, 0.0, 0.9505, 0.0, 0.9604, 0.0, 0.9703, 0.0, 0.9802, 0.0, 0.9901, 0.0, 1.0, 0.0, 0.1485, 0.0, 0.1584, 0.0, 0.1683, 0.0, 0.1782, 0.0, 0.1881, 0.0, 0.198, 0.0, 0.2079, 0.0, 0.2178, 0.0, 0.2277, 0.0, 0.2376, 0.0, 0.2475, 0.0, 0.2574, 0.0, 0.4356, 0.0, 0.4455, 0.0, 0.4554, 0.0, 0.4653, 0.0, 0.5248, 0.0, 0.7624, 0.0, 0.2772, 0.0, 0.2871, 0.0, 0.7624, 0.0, 0.2673, 0.0, 0.2772, 0.0, 1.0, 0.0, 0.08911, 0.0, 0.09901, 0.0, 0.1089, 0.0, 0.1188, 0.0, 0.1287, 0.0, 0.0396, 0.0, 1.0, 0.0, 0.0297, 0.0, 0.0495, 0.0, 1.0, 0.0, 0.0396, 0.0, 0.05941, 0.0, 1.0, 0.0, 0.0495, 0.0, 0.06931, 0.0, 1.0, 0.0, 0.05941, 0.0, 0.07921, 0.0, 1.0, 0.0, 0.06931, 0.0, 0.08911, 0.0, 1.0, 0.0, 0.07921, 0.0, 0.1386, 0.0, 1.0, 0.0, 0.1287, 0.0, 0.1485, 0.0, 1.0, 0.0, 0.1386, 0.0, 0.0, 0.0, 0.009901, 0.0, 0.0198, 0.0, 0.0297, 0.0, 1.0, 0.0, 0.0, 0.0, 0.0, 0.0, 0.0, 0.0, 0.0, 0.0, 0.0, 0.0, 0.0, 0.0, 0.0, 0.0, 0.0, 0.0, 0.6337, 0.0, 0.6436, 0.0, 0.6535, 0.0, 0.6634, 0.0, 0.6733, 0.0, 0.5545, 0.0, 0.5644, 0.0, 0.5743, 0.0, 0.5842, 0.0, 0.5941, 0.0, 0.604, 0.0, 0.6139, 0.0, 0.6238, 0.0, 0.0, 0.0, 0.0, 0.0, 0.0, 0.0, 0.0, 0.0, 0.0, 0.0, 0.0, 0.0, 0.0, 0.0, 0.0, 0.0, 0.0, 0.0, 0.0, 0.0, 0.0, 0.0, 0.0, 0.0, 0.0, 0.0, 0.0, 0.0, 0.0, 0.0, 0.0, 0.0, 0.0, 0.0, 0.0, 0.0, 0.0, 0.0, 0.0, 0.0, 0.0, 0.0, 0.0, 0.0, 0.0, 0.0, 0.0, 0.0, 0.8812, 0.0, 0.8911, 0.0, 0.0, 0.0, 0.0, 0.0, 0.0, 0.0, 0.0, 0.0, 0.0, 0.0, 0.0, 0.0, 0.0, 0.0, 0.0, 0.0, 0.0, 0.0, 0.0, 0.0, 0.0, 0.0, 0.0, 0.0, 0.0, 0.0, 0.0, 0.0, 0.0, 0.0, 0.0, 0.0, 0.0, 0.0, 0.0, 0.0, 0.0, 0.0, 0.0, 0.0, 0.0, 0.0, 0.0, 0.0, 0.0, 0.0, 0.0, 0.0, 0.0, 0.0, 0.0, 0.0, 0.0, 0.0, 0.0, 0.0, 0.0, 0.0, 0.0, 0.0, 0.0, 0.0, 0.0, 0.0, 0.0, 0.0, 0.0, 0.0, 0.0, 0.0, 0.0, 0.0, 0.0, 0.0, 0.0, 0.0, 0.0, 0.0, 0.0, 0.0, 0.0, 0.0, 0.0, 0.0, 0.0, 0.0, 0.0, 0.0, 0.0, 0.0, 0.0, 0.0, 0.0, 0.0, 0.0, 0.0, 0.0, 0.0, 0.0, 0.0, 0.0, 0.0, 0.0, 0.0, 0.0, 0.0, 0.0, 0.0, 0.0, 0.0, 0.0, 0.0, 0.0, 0.0, 0.0, 0.0, 0.0, 0.0, 0.0, 0.0, 0.0, 0.0, 0.0, 0.0, 0.0, 0.0, 0.0, 0.0, 0.0, 0.0, 0.0, 0.0, 0.0, 0.0, 0.0, 0.0, 0.0, 0.0, 0.0, 0.0, 0.0, 0.0, 0.0, 0.0, 0.0, 0.0, 0.0, 0.0, 0.0, 0.0, 0.0, 0.0])
me_text_011.materials.append(mat_material_002)
me_text_011.update()

# ---- objects
ob_cylinder = bpy.data.objects.new('Cylinder', me_cylinder)
ob_cylinder_001 = bpy.data.objects.new('Cylinder.001', me_cylinder_001)
ob_text_001 = bpy.data.objects.new('Text.001', me_text_011)

# ---- transforms, parenting, visibility, modifiers, constraints
ob_cylinder.location = (0.0, 0.0005536, 0.1375)
ob_cylinder.rotation_euler = (3.134, -0.0, 0.0)
ob_cylinder_001.location = (0.0, -0.0005536, 2.22e-06)
ob_cylinder_001.rotation_euler = (3.134, -0.0, 0.0)
ob_text_001.location = (-0.08283, -0.0654, 0.1709)
ob_text_001.scale = (0.2, 0.2, 1.0)

# ---- collection membership
col_collection.objects.link(ob_cylinder)
col_collection.objects.link(ob_cylinder_001)
col_collection.objects.link(ob_text_001)

# ---- scene / render settings (as saved in the file)
scene.frame_start = 1; scene.frame_end = 250; scene.frame_set(1)
scene.render.engine = 'BLENDER_EEVEE_NEXT'
scene.cycles.sampling_pattern = 'TABULATED_SOBOL'
scene.cycles.use_light_tree = False
scene.view_settings.view_transform = 'Filmic'
bpy.context.view_layer.update()

# ---- added for rendering (the .blend has no active camera and no usable light): camera, sun
cam_auto = bpy.data.cameras.new('AutoCamera')
cam_auto.lens = 50.0
cam_auto.sensor_width = 36.0
cam_auto.clip_end = 1000.0
ob_auto_camera = bpy.data.objects.new('AutoCamera', cam_auto)
scene.collection.objects.link(ob_auto_camera)
ob_auto_camera.location = (0.378927, -0.454159, 0.32602)
ob_auto_camera.rotation_euler = (1.09748, -7.21219e-08, 0.694738)
scene.camera = ob_auto_camera
light_auto_sun = bpy.data.lights.new('AutoSun', 'SUN')
light_auto_sun.energy = 3.0
light_auto_sun.angle = 0.0523599
ob_auto_sun = bpy.data.objects.new('AutoSun', light_auto_sun)
scene.collection.objects.link(ob_auto_sun)
ob_auto_sun.rotation_euler = (0.872665, 0.174533, 0.523599)
bpy.context.view_layer.update()
